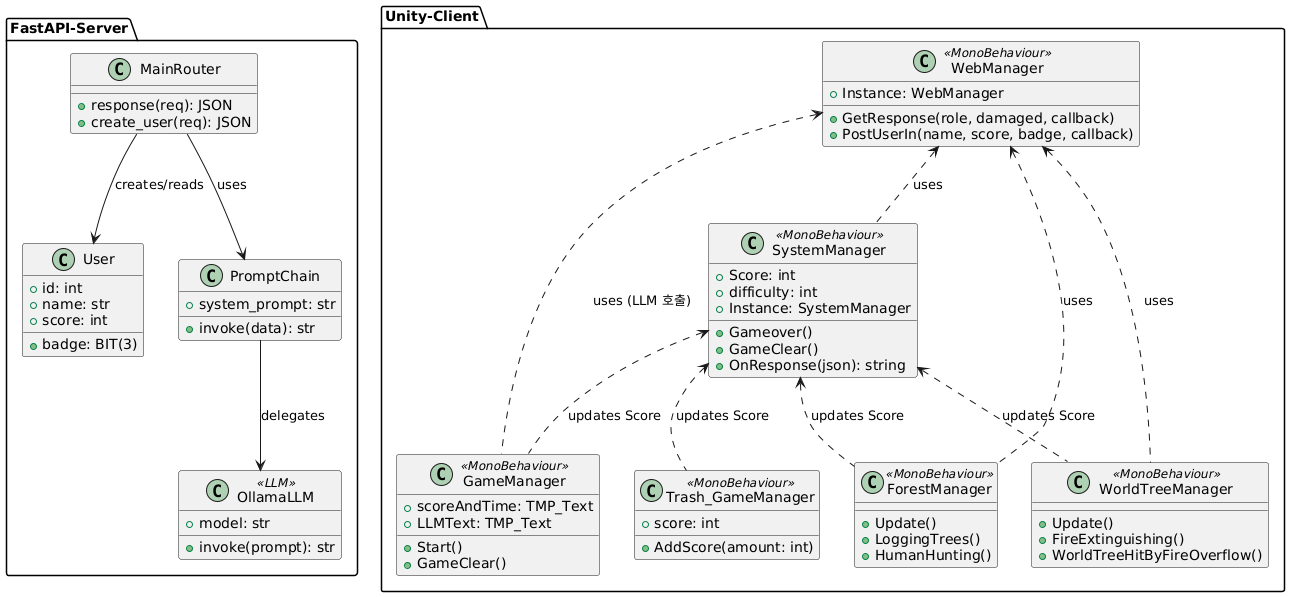

The diagram above was rendered by PlantUML. Its source (embedded in the PNG):
@startuml
'============================  FastAPI  ============================
package "FastAPI-Server" {
  class User {
      +id: int
      +name: str
      +score: int
      +badge: BIT(3)
  }

  class OllamaLLM <<LLM>> {
      +model: str
      +invoke(prompt): str
  }

  class PromptChain {
      +system_prompt: str
      +invoke(data): str
  }

  class MainRouter {
      +response(req): JSON
      +create_user(req): JSON
  }

  MainRouter --> PromptChain : uses
  PromptChain --> OllamaLLM  : delegates
  MainRouter --> User        : creates/reads
}

'============================  Unity (C#)  ============================
package "Unity-Client" {

  class WebManager <<MonoBehaviour>> {
      +GetResponse(role, damaged, callback)
      +PostUserIn(name, score, badge, callback)
      +Instance: WebManager
  }

  class SystemManager <<MonoBehaviour>> {
      +Score: int
      +difficulty: int
      +Gameover()
      +GameClear()
      +OnResponse(json): string
      +Instance: SystemManager
  }

  class GameManager <<MonoBehaviour>> {
      +scoreAndTime: TMP_Text
      +LLMText: TMP_Text
      +Start()
      +GameClear()
  }

  class WorldTreeManager <<MonoBehaviour>> {
      +Update()
      +FireExtinguishing()
      +WorldTreeHitByFireOverflow()
  }

  class ForestManager <<MonoBehaviour>> {
      +Update()
      +LoggingTrees()
      +HumanHunting()
  }

  class Trash_GameManager <<MonoBehaviour>> {
      +score: int
      +AddScore(amount: int)
  }

  '------ 클래스 관계 ------
  WebManager <.. SystemManager : uses
  WebManager <.. GameManager : uses (LLM 호출)
  WebManager <.. WorldTreeManager : uses
  WebManager <.. ForestManager : uses

  SystemManager <.. GameManager : updates Score
  SystemManager <.. WorldTreeManager : updates Score
  SystemManager <.. ForestManager : updates Score
  SystemManager <.. Trash_GameManager : updates Score
}
@enduml